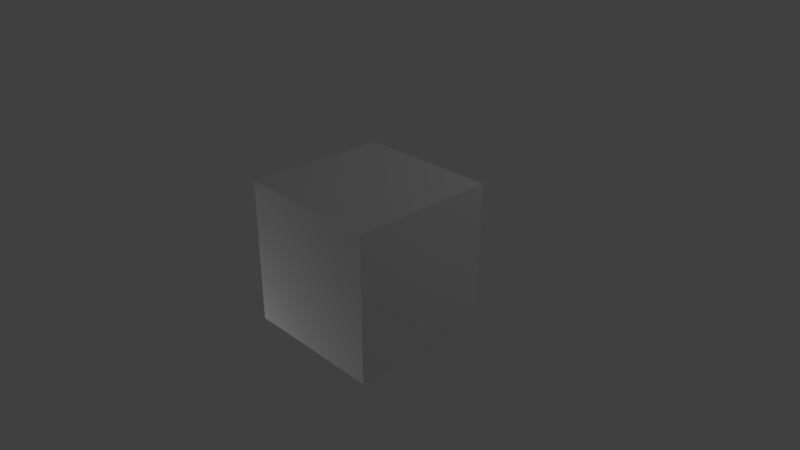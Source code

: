 # Source: test2.blend  (saved by Blender 2.78.0; exported with 4.5.12 LTS)
import bpy
from mathutils import Matrix  # noqa: F401  (used for matrix-valued properties, if any)

bpy.ops.wm.read_factory_settings(use_empty=True)
scene = bpy.context.scene
scene.name = 'Scene'

# ---- collections
col_collection_1 = bpy.data.collections.new('Collection 1'); scene.collection.children.link(col_collection_1)

# ---- materials (node trees are filled in below, after node groups)
mat_test = bpy.data.materials.new('test')
mat_test.alpha_threshold = 0.0
mat_test.use_transparent_shadow = False
mat_test.preview_render_type = 'CUBE'
mat_test.roughness = 0.5
mat_test.line_color = (0.0, 0.0, 0.0, 1.0)

# ---- material node trees

# ---- world
world_world = bpy.data.worlds.new('World'); scene.world = world_world
world_world.color = (0.05088, 0.05088, 0.05088)
world_world.use_sun_shadow = False
world_world.sun_shadow_jitter_overblur = 0.0
world_world.cycles.sampling_method = 'MANUAL'

# ---- cameras
cam_camera = bpy.data.cameras.new('Camera')
cam_camera.clip_end = 100.0
cam_camera.lens = 35.0
cam_camera.sensor_width = 32.0
cam_camera.sensor_height = 18.0
cam_camera.ortho_scale = 7.314
cam_camera.dof.focus_distance = 0.0
cam_camera.dof.aperture_fstop = 128.0

# ---- lights
light_lamp = bpy.data.lights.new('Lamp', 'POINT')
light_lamp.transmission_factor = 0.0
light_lamp.cutoff_distance = 30.0
light_lamp.energy = 100.0
light_lamp.shadow_buffer_clip_start = 1.001
light_lamp.shadow_soft_size = 0.1
light_lamp.shadow_maximum_resolution = 0.006
light_lamp.use_absolute_resolution = True
light_lamp_001 = bpy.data.lights.new('Lamp.001', 'POINT')
light_lamp_001.transmission_factor = 0.0
light_lamp_001.cutoff_distance = 30.0
light_lamp_001.energy = 100.0
light_lamp_001.shadow_buffer_clip_start = 1.001
light_lamp_001.shadow_soft_size = 0.1
light_lamp_001.shadow_maximum_resolution = 0.006
light_lamp_001.use_absolute_resolution = True

# ---- meshes
me_cube = bpy.data.meshes.new('Cube')
me_cube.from_pydata([(1.0, 1.0, -1.0), (1.0, -1.0, -1.0), (-1.0, -1.0, -1.0), (-1.0, 1.0, -1.0), (1.0, 1.0, 1.0), (1.0, -1.0, 1.0), (-1.0, -1.0, 1.0), (-1.0, 1.0, 1.0)], [], [(0, 1, 2, 3), (4, 7, 6, 5), (0, 4, 5, 1), (1, 5, 6, 2), (2, 6, 7, 3), (4, 0, 3, 7)])
_uv = me_cube.uv_layers.new(name='UVMap')
_uv.uv.foreach_set('vector', [0.5, 0.6667, 0.25, 0.6667, 0.25, 0.3333, 0.5, 0.3333, 1.0, 0.3333, 1.0, 0.6667, 0.75, 0.6667, 0.75, 0.3333, 0.75, 0.3333, 0.75, 0.6667, 0.5, 0.6667, 0.5, 0.3333, 0.5, 0.6667, 0.5, 1.0, 0.25, 1.0, 0.25, 0.6667, 0.25, 0.3333, 0.25, 0.6667, 0.0, 0.6667, 0.0, 0.3333, 0.25, 0.3333, 0.25, 0.0, 0.5, 0.0, 0.5, 0.3333])
me_cube.materials.append(mat_test)
me_cube.use_remesh_preserve_volume = False
me_cube.use_remesh_preserve_attributes = False
me_cube.use_mirror_vertex_groups = False
me_cube.update()

# ---- objects
ob_test = bpy.data.objects.new('test', me_cube)
ob_lamp = bpy.data.objects.new('Lamp', light_lamp)
ob_camera = bpy.data.objects.new('Camera', cam_camera)
ob_lamp_001 = bpy.data.objects.new('Lamp.001', light_lamp_001)

# ---- transforms, parenting, visibility, modifiers, constraints
ob_test.location = (0.0, 0.0, 0.0)
ob_test.lock_rotations_4d = False
ob_test.empty_display_type = 'ARROWS'
ob_test.lineart.crease_threshold = 0.0
ob_lamp.location = (4.076, 4.696, 5.904)
ob_lamp.rotation_euler = (0.6503, 0.05522, 1.866)
ob_lamp.lock_rotations_4d = False
ob_lamp.empty_display_type = 'ARROWS'
ob_lamp.color = (0.0, 0.0, 0.0, 0.0)
ob_lamp.lineart.crease_threshold = 0.0
ob_camera.location = (7.481, -6.508, 5.344)
ob_camera.rotation_euler = (1.109, 0.0, 0.8149)
ob_camera.lock_rotations_4d = False
ob_camera.empty_display_type = 'ARROWS'
ob_camera.color = (0.0, 0.0, 0.0, 0.0)
ob_camera.display_type = 'WIRE'
ob_camera.lineart.crease_threshold = 0.0
ob_lamp_001.location = (-2.406, -2.355, -3.255)
ob_lamp_001.rotation_euler = (0.6503, 0.05522, 1.866)
ob_lamp_001.lock_rotations_4d = False
ob_lamp_001.empty_display_type = 'ARROWS'
ob_lamp_001.color = (0.0, 0.0, 0.0, 0.0)
ob_lamp_001.lineart.crease_threshold = 0.0

# ---- collection membership
col_collection_1.objects.link(ob_test)
col_collection_1.objects.link(ob_lamp)
col_collection_1.objects.link(ob_camera)
col_collection_1.objects.link(ob_lamp_001)

# ---- scene / render settings (as saved in the file)
scene.camera = ob_camera
scene.frame_start = 1; scene.frame_end = 250; scene.frame_set(56)
scene.render.engine = 'BLENDER_EEVEE_NEXT'
scene.render.resolution_percentage = 50
scene.render.dither_intensity = 0.0
scene.cycles.use_denoising = False
scene.cycles.samples = 128
scene.cycles.sampling_pattern = 'TABULATED_SOBOL'
scene.cycles.light_sampling_threshold = 0.0
scene.cycles.use_adaptive_sampling = False
scene.cycles.use_light_tree = False
scene.cycles.blur_glossy = 0.0
scene.cycles.sample_clamp_indirect = 0.0
scene.view_settings.view_transform = 'Standard'
bpy.context.view_layer.update()
